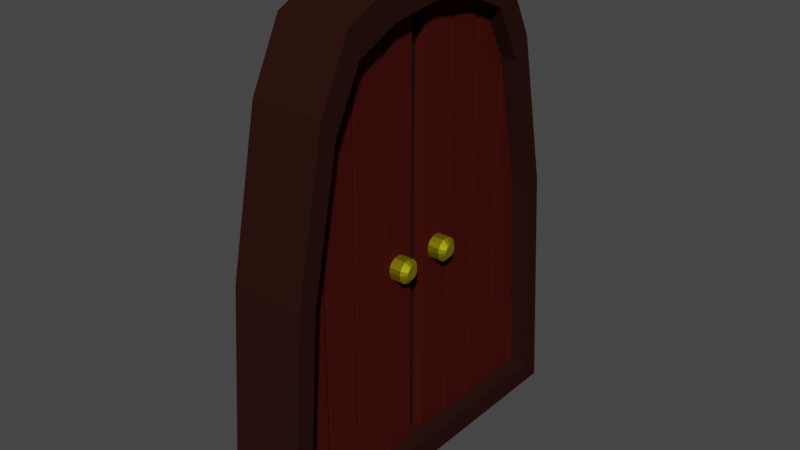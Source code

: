 # Source: gate.blend  (saved by Blender 2.92.15; exported with 4.5.12 LTS)
import bpy
from mathutils import Matrix  # noqa: F401  (used for matrix-valued properties, if any)

bpy.ops.wm.read_factory_settings(use_empty=True)
scene = bpy.context.scene
scene.name = 'Scene'

# ---- collections
col_collection = bpy.data.collections.new('Collection'); scene.collection.children.link(col_collection)

# ---- materials (node trees are filled in below, after node groups)
mat_material_002 = bpy.data.materials.new('Material.002')
mat_material_002.use_transparent_shadow = False
mat_material_003 = bpy.data.materials.new('Material.003')
mat_material_003.use_transparent_shadow = False
mat_material_001 = bpy.data.materials.new('Material.001')
mat_material_001.use_transparent_shadow = False
mat_material_004 = bpy.data.materials.new('Material.004')
mat_material_004.use_transparent_shadow = False

# ---- material node trees
mat_material_002.use_nodes = True; mat_material_002.node_tree.nodes.clear()
_N = mat_material_002.node_tree.nodes; _L = mat_material_002.node_tree.links
n0 = _N.new('ShaderNodeBsdfPrincipled'); n0.name = 'Principled BSDF'; n0.location = (10, 300)
n0.distribution = 'GGX'
n0.subsurface_method = 'BURLEY'
n0.inputs[0].default_value = (0.02198, 0.008147, 0.006064, 1.0)
n0.inputs[3].default_value = 1.45
n0.inputs[13].default_value = 0.0
n0.inputs[27].default_value = (0.0, 0.0, 0.0, 1.0)
n0.inputs[28].default_value = 1.0
n1 = _N.new('ShaderNodeOutputMaterial'); n1.name = 'Material Output'; n1.location = (300, 300)
_L.new(n0.outputs[0], n1.inputs[0])
n1.is_active_output = True
mat_material_003.use_nodes = True; mat_material_003.node_tree.nodes.clear()
_N = mat_material_003.node_tree.nodes; _L = mat_material_003.node_tree.links
n0 = _N.new('ShaderNodeBsdfPrincipled'); n0.name = 'Principled BSDF'; n0.location = (10, 300)
n0.distribution = 'GGX'
n0.subsurface_method = 'BURLEY'
n0.inputs[0].default_value = (0.02539, 0.007596, 0.005455, 1.0)
n0.inputs[3].default_value = 1.45
n0.inputs[13].default_value = 0.0
n0.inputs[27].default_value = (0.0, 0.0, 0.0, 1.0)
n0.inputs[28].default_value = 1.0
n1 = _N.new('ShaderNodeOutputMaterial'); n1.name = 'Material Output'; n1.location = (300, 300)
_L.new(n0.outputs[0], n1.inputs[0])
n1.is_active_output = True
mat_material_001.use_nodes = True; mat_material_001.node_tree.nodes.clear()
_N = mat_material_001.node_tree.nodes; _L = mat_material_001.node_tree.links
n0 = _N.new('ShaderNodeBsdfPrincipled'); n0.name = 'Principled BSDF'; n0.location = (10, 300)
n0.distribution = 'GGX'
n0.subsurface_method = 'BURLEY'
n0.inputs[0].default_value = (0.0578, 0.006376, 0.004867, 1.0)
n0.inputs[3].default_value = 1.45
n0.inputs[13].default_value = 0.0
n0.inputs[27].default_value = (0.0, 0.0, 0.0, 1.0)
n0.inputs[28].default_value = 1.0
n1 = _N.new('ShaderNodeOutputMaterial'); n1.name = 'Material Output'; n1.location = (300, 300)
_L.new(n0.outputs[0], n1.inputs[0])
n1.is_active_output = True
mat_material_004.use_nodes = True; mat_material_004.node_tree.nodes.clear()
_N = mat_material_004.node_tree.nodes; _L = mat_material_004.node_tree.links
n0 = _N.new('ShaderNodeBsdfPrincipled'); n0.name = 'Principled BSDF'; n0.location = (10, 300)
n0.distribution = 'GGX'
n0.subsurface_method = 'BURLEY'
n0.inputs[0].default_value = (0.8, 0.7149, 0.01713, 1.0)
n0.inputs[1].default_value = 1.0
n0.inputs[3].default_value = 1.45
n0.inputs[27].default_value = (0.0, 0.0, 0.0, 1.0)
n0.inputs[28].default_value = 1.0
n1 = _N.new('ShaderNodeOutputMaterial'); n1.name = 'Material Output'; n1.location = (300, 300)
_L.new(n0.outputs[0], n1.inputs[0])
n1.is_active_output = True

# ---- world
world_world = bpy.data.worlds.new('World'); scene.world = world_world
world_world.use_nodes = True; world_world.node_tree.nodes.clear()
_N = world_world.node_tree.nodes; _L = world_world.node_tree.links
n0 = _N.new('ShaderNodeOutputWorld'); n0.name = 'World Output'; n0.location = (300, 300)
n1 = _N.new('ShaderNodeBackground'); n1.name = 'Background'; n1.location = (10, 300)
n1.inputs[0].default_value = (0.05088, 0.05088, 0.05088, 1.0)
_L.new(n1.outputs[0], n0.inputs[0])
n0.is_active_output = True
world_world.color = (0.05088, 0.05088, 0.05088)
world_world.use_sun_shadow = False
world_world.sun_shadow_jitter_overblur = 0.0

# ---- meshes
me_cylinder = bpy.data.meshes.new('Cylinder')
me_cylinder.from_pydata([(-0.3927, 5.351, 1.093), (0.3927, 5.351, 1.093), (-0.3927, -5.351, 1.093), (0.3927, -5.351, 1.093), (-0.3927, -4.334, 5.99), (0.3927, -4.334, 5.99), (-0.3927, -3.317, 7.994), (0.3927, -3.317, 7.994), (-0.3927, -1.795, 8.69), (0.3927, -1.795, 8.69), (-0.3927, -5.41e-08, 8.934), (0.3927, -5.41e-08, 8.934), (-0.3927, 1.795, 8.69), (0.3927, 1.795, 8.69), (-0.3927, 3.317, 7.994), (0.3927, 3.317, 7.994), (-0.3927, 4.334, 5.99), (0.3927, 4.334, 5.99), (-0.3927, 5.955, -6.67), (0.3927, 5.955, -6.67), (-0.3927, -5.955, -6.67), (0.3927, -5.955, -6.67)], [], [(0, 2, 4, 6, 8, 10, 12, 14, 16), (3, 1, 17, 15, 13, 11, 9, 7, 5), (3, 2, 20, 21), (2, 3, 5, 4), (4, 5, 7, 6), (6, 7, 9, 8), (8, 9, 11, 10), (10, 11, 13, 12), (12, 13, 15, 14), (14, 15, 17, 16), (16, 17, 1, 0), (18, 19, 21, 20), (1, 3, 21, 19), (2, 0, 18, 20), (0, 1, 19, 18)])
_uv = me_cylinder.uv_layers.new(name='UVMap')
_uv.uv.foreach_set('vector', [0.0, 0.5, 0.5, 0.5, 0.4375, 0.5, 0.375, 0.5, 0.3125, 0.5, 0.25, 0.5, 0.1875, 0.5, 0.125, 0.5, 0.0625, 0.5, 0.5, 1.0, 0.0, 1.0, 0.0625, 1.0, 0.125, 1.0, 0.1875, 1.0, 0.25, 1.0, 0.3125, 1.0, 0.375, 1.0, 0.4375, 1.0, 0.5, 1.0, 0.5, 0.5, 0.5, 0.5, 0.5, 1.0, 0.5, 0.5, 0.5, 1.0, 0.4375, 1.0, 0.4375, 0.5, 0.4375, 0.5, 0.4375, 1.0, 0.375, 1.0, 0.375, 0.5, 0.375, 0.5, 0.375, 1.0, 0.3125, 1.0, 0.3125, 0.5, 0.3125, 0.5, 0.3125, 1.0, 0.25, 1.0, 0.25, 0.5, 0.25, 0.5, 0.25, 1.0, 0.1875, 1.0, 0.1875, 0.5, 0.1875, 0.5, 0.1875, 1.0, 0.125, 1.0, 0.125, 0.5, 0.125, 0.5, 0.125, 1.0, 0.0625, 1.0, 0.0625, 0.5, 0.0625, 0.5, 0.0625, 1.0, 0.0, 1.0, 0.0, 0.5, 0.0, 0.5, 0.0, 1.0, 0.5, 1.0, 0.5, 0.5, 0.0, 1.0, 0.5, 1.0, 0.5, 1.0, 0.0, 1.0, 0.5, 0.5, 0.0, 0.5, 0.0, 0.5, 0.5, 0.5, 0.0, 0.5, 0.0, 1.0, 0.0, 1.0, 0.0, 0.5])
me_cylinder.materials.append(mat_material_002)
me_cylinder.use_remesh_fix_poles = True
me_cylinder.use_remesh_preserve_attributes = False
me_cylinder.use_mirror_vertex_groups = False
me_cylinder.update()
me_cylinder_001 = bpy.data.meshes.new('Cylinder.001')
me_cylinder_001.from_pydata([(-0.3927, 5.351, 1.093), (0.3927, 5.351, 1.093), (-0.3927, -5.351, 1.093), (0.3927, -5.351, 1.093), (-0.3927, -4.334, 5.99), (0.3927, -4.334, 5.99), (-0.3927, -3.317, 7.994), (0.3927, -3.317, 7.994), (-0.3927, -1.795, 8.69), (0.3927, -1.795, 8.69), (-0.3927, -5.41e-08, 8.934), (0.3927, -5.41e-08, 8.934), (-0.3927, 1.795, 8.69), (0.3927, 1.795, 8.69), (-0.3927, 3.317, 7.994), (0.3927, 3.317, 7.994), (-0.3927, 4.334, 5.99), (0.3927, 4.334, 5.99), (-0.3927, 5.955, -6.67), (0.3927, 5.955, -6.67), (-0.3927, -5.955, -6.67), (0.3927, -5.955, -6.67), (-0.3927, -4.755, 0.9711), (0.3927, -4.755, 0.9711), (0.3927, -5.291, -5.926), (-0.3927, -5.291, -5.926), (-0.3927, -4.73, 1.093), (0.3927, -4.73, 1.093), (0.3927, -3.851, 5.323), (-0.3927, -3.851, 5.323), (-0.3927, -2.947, 7.103), (0.3927, -2.947, 7.103), (-0.3927, -1.595, 7.721), (0.3927, -1.595, 7.721), (-0.3927, -4.807e-08, 7.938), (0.3927, -4.807e-08, 7.938), (-0.3927, 1.595, 7.721), (0.3927, 1.595, 7.721), (-0.3927, 2.947, 7.103), (0.3927, 2.947, 7.103), (-0.3927, 3.851, 5.323), (0.3927, 3.851, 5.323), (0.3927, 4.755, 0.9711), (-0.3927, 4.73, 1.093), (-0.3927, 4.755, 0.9711), (0.3927, 4.73, 1.093), (0.3927, 5.291, -5.926), (-0.3927, 5.291, -5.926)], [], [(3, 2, 20, 21), (2, 3, 5, 4), (4, 5, 7, 6), (6, 7, 9, 8), (8, 9, 11, 10), (10, 11, 13, 12), (12, 13, 15, 14), (14, 15, 17, 16), (16, 17, 1, 0), (18, 19, 21, 20), (0, 1, 19, 18), (24, 25, 22, 23), (23, 22, 26, 29, 28, 27), (28, 29, 30, 31), (31, 30, 32, 33), (33, 32, 34, 35), (34, 36, 37, 35), (36, 38, 39, 37), (39, 38, 40, 41), (41, 40, 43, 44, 42, 45), (25, 24, 46, 47), (47, 46, 42, 44), (2, 4, 6, 8, 10, 12, 14, 16, 0, 43, 40, 38, 36, 34, 32, 30, 29, 26), (45, 1, 17, 15, 13, 11, 9, 7, 5, 3, 27, 28, 31, 33, 35, 37, 39, 41), (23, 27, 3, 21, 19, 1, 45, 42, 46, 24), (44, 43, 0, 18, 20, 2, 26, 22, 25, 47)])
_uv = me_cylinder_001.uv_layers.new(name='UVMap')
_uv.uv.foreach_set('vector', [0.5, 1.0, 0.5, 0.5, 0.5, 0.5, 0.5, 1.0, 0.5, 0.5, 0.5, 1.0, 0.4375, 1.0, 0.4375, 0.5, 0.4375, 0.5, 0.4375, 1.0, 0.375, 1.0, 0.375, 0.5, 0.375, 0.5, 0.375, 1.0, 0.3125, 1.0, 0.3125, 0.5, 0.3125, 0.5, 0.3125, 1.0, 0.25, 1.0, 0.25, 0.5, 0.25, 0.5, 0.25, 1.0, 0.1875, 1.0, 0.1875, 0.5, 0.1875, 0.5, 0.1875, 1.0, 0.125, 1.0, 0.125, 0.5, 0.125, 0.5, 0.125, 1.0, 0.0625, 1.0, 0.0625, 0.5, 0.0625, 0.5, 0.0625, 1.0, 0.0, 1.0, 0.0, 0.5, 0.0, 0.5, 0.0, 1.0, 0.5, 1.0, 0.5, 0.5, 0.0, 0.5, 0.0, 1.0, 0.0, 1.0, 0.0, 0.5, 0.5, 0.8307, 0.5, 0.6693, 0.5, 0.6693, 0.5, 0.8307, 0.5, 0.8307, 0.5, 0.6693, 0.4983, 0.6693, 0.4375, 0.6693, 0.4375, 0.8307, 0.4983, 0.8307, 0.4375, 0.8307, 0.4375, 0.6693, 0.375, 0.6693, 0.375, 0.8307, 0.375, 0.8307, 0.375, 0.6693, 0.3125, 0.6693, 0.3125, 0.8307, 0.3125, 0.8307, 0.3125, 0.6693, 0.25, 0.6693, 0.25, 0.8307, 0.25, 0.6693, 0.1875, 0.6693, 0.1875, 0.8307, 0.25, 0.8307, 0.1875, 0.6693, 0.125, 0.6693, 0.125, 0.8307, 0.1875, 0.8307, 0.125, 0.8307, 0.125, 0.6693, 0.0625, 0.6693, 0.0625, 0.8307, 0.0625, 0.8307, 0.0625, 0.6693, 0.00175, 0.6693, 0.0, 0.6693, 0.0, 0.8307, 0.00175, 0.8307, 0.5, 0.6693, 0.5, 0.8307, 0.0, 0.8307, 0.0, 0.6693, 0.0, 0.6693, 0.0, 0.8307, 0.0, 0.8307, 0.0, 0.6693, 0.5, 0.5, 0.4375, 0.5, 0.375, 0.5, 0.3125, 0.5, 0.25, 0.5, 0.1875, 0.5, 0.125, 0.5, 0.0625, 0.5, 0.0, 0.5, 0.02905, 0.5, 0.08214, 0.5, 0.1331, 0.5, 0.1906, 0.5, 0.25, 0.5, 0.3094, 0.5, 0.3669, 0.5, 0.4179, 0.5, 0.471, 0.5, 0.02905, 1.0, 0.0, 1.0, 0.0625, 1.0, 0.125, 1.0, 0.1875, 1.0, 0.25, 1.0, 0.3125, 1.0, 0.375, 1.0, 0.4375, 1.0, 0.5, 1.0, 0.471, 1.0, 0.4179, 1.0, 0.3669, 1.0, 0.3094, 1.0, 0.25, 1.0, 0.1906, 1.0, 0.1331, 1.0, 0.08214, 1.0, 0.4719, 1.0, 0.471, 1.0, 0.5, 1.0, 0.5, 1.0, 0.0, 1.0, 0.0, 1.0, 0.02905, 1.0, 0.02809, 1.0, 0.02609, 1.0, 0.4739, 1.0, 0.02809, 0.5, 0.02905, 0.5, 0.0, 0.5, 0.0, 0.5, 0.5, 0.5, 0.5, 0.5, 0.471, 0.5, 0.4719, 0.5, 0.4739, 0.5, 0.02609, 0.5])
me_cylinder_001.materials.append(mat_material_003)
me_cylinder_001.use_remesh_fix_poles = True
me_cylinder_001.use_remesh_preserve_attributes = False
me_cylinder_001.use_mirror_vertex_groups = False
me_cylinder_001.update()
me_cube_001 = bpy.data.meshes.new('Cube.001')
me_cube_001.from_pydata([(-1.0, -1.0, -1.0), (-1.0, -1.0, 1.0), (-1.0, 1.0, -1.0), (-1.0, 1.0, 1.0), (1.0, -1.0, -1.0), (1.0, -1.0, 1.0), (1.0, 1.0, -1.0), (1.0, 1.0, 1.0), (-1.0, 1.2, -1.0), (-1.0, 1.2, 0.9586), (-1.0, 3.2, -1.0), (-1.0, 3.2, 0.9586), (1.0, 1.2, -1.0), (1.0, 1.2, 0.9586), (1.0, 3.2, -1.0), (1.0, 3.2, 0.9586), (-1.0, 3.4, -1.0), (-1.0, 3.4, 0.8818), (-1.0, 5.4, -1.0), (-1.0, 5.4, 0.7144), (1.0, 3.4, -1.0), (1.0, 3.4, 0.8818), (1.0, 5.4, -1.0), (1.0, 5.4, 0.7144), (-1.0, 5.6, -1.0), (-1.0, 5.6, 0.7144), (-1.0, 7.6, -1.0), (-1.0, 7.6, 0.1314), (1.0, 5.6, -1.0), (1.0, 5.6, 0.7144), (1.0, 7.6, -1.0), (1.0, 7.6, 0.1314), (-1.0, 7.8, -1.0), (-1.0, 7.8, 0.1314), (-1.0, 8.583, -1.0), (-1.0, 8.583, -0.5283), (1.0, 7.8, -1.0), (1.0, 7.8, 0.1314), (1.0, 8.583, -1.0), (1.0, 8.583, -0.5283)], [], [(0, 1, 3, 2), (2, 3, 7, 6), (6, 7, 5, 4), (4, 5, 1, 0), (2, 6, 4, 0), (7, 3, 1, 5), (8, 9, 11, 10), (10, 11, 15, 14), (14, 15, 13, 12), (12, 13, 9, 8), (10, 14, 12, 8), (15, 11, 9, 13), (16, 17, 19, 18), (18, 19, 23, 22), (22, 23, 21, 20), (20, 21, 17, 16), (18, 22, 20, 16), (23, 19, 17, 21), (24, 25, 27, 26), (26, 27, 31, 30), (30, 31, 29, 28), (28, 29, 25, 24), (26, 30, 28, 24), (31, 27, 25, 29), (32, 33, 35, 34), (34, 35, 39, 38), (38, 39, 37, 36), (36, 37, 33, 32), (34, 38, 36, 32), (39, 35, 33, 37)])
_uv = me_cube_001.uv_layers.new(name='UVMap')
_uv.uv.foreach_set('vector', [0.375, 0.0, 0.625, 0.0, 0.625, 0.25, 0.375, 0.25, 0.375, 0.25, 0.625, 0.25, 0.625, 0.5, 0.375, 0.5, 0.375, 0.5, 0.625, 0.5, 0.625, 0.75, 0.375, 0.75, 0.375, 0.75, 0.625, 0.75, 0.625, 1.0, 0.375, 1.0, 0.125, 0.5, 0.375, 0.5, 0.375, 0.75, 0.125, 0.75, 0.625, 0.5, 0.875, 0.5, 0.875, 0.75, 0.625, 0.75, 0.375, 0.0, 0.625, 0.0, 0.625, 0.25, 0.375, 0.25, 0.375, 0.25, 0.625, 0.25, 0.625, 0.5, 0.375, 0.5, 0.375, 0.5, 0.625, 0.5, 0.625, 0.75, 0.375, 0.75, 0.375, 0.75, 0.625, 0.75, 0.625, 1.0, 0.375, 1.0, 0.125, 0.5, 0.375, 0.5, 0.375, 0.75, 0.125, 0.75, 0.625, 0.5, 0.875, 0.5, 0.875, 0.75, 0.625, 0.75, 0.375, 0.0, 0.625, 0.0, 0.625, 0.25, 0.375, 0.25, 0.375, 0.25, 0.625, 0.25, 0.625, 0.5, 0.375, 0.5, 0.375, 0.5, 0.625, 0.5, 0.625, 0.75, 0.375, 0.75, 0.375, 0.75, 0.625, 0.75, 0.625, 1.0, 0.375, 1.0, 0.125, 0.5, 0.375, 0.5, 0.375, 0.75, 0.125, 0.75, 0.625, 0.5, 0.875, 0.5, 0.875, 0.75, 0.625, 0.75, 0.375, 0.0, 0.625, 0.0, 0.625, 0.25, 0.375, 0.25, 0.375, 0.25, 0.625, 0.25, 0.625, 0.5, 0.375, 0.5, 0.375, 0.5, 0.625, 0.5, 0.625, 0.75, 0.375, 0.75, 0.375, 0.75, 0.625, 0.75, 0.625, 1.0, 0.375, 1.0, 0.125, 0.5, 0.375, 0.5, 0.375, 0.75, 0.125, 0.75, 0.625, 0.5, 0.875, 0.5, 0.875, 0.75, 0.625, 0.75, 0.375, 0.0, 0.625, 0.0, 0.625, 0.25, 0.375, 0.25, 0.375, 0.25, 0.625, 0.25, 0.625, 0.5, 0.375, 0.5, 0.375, 0.5, 0.625, 0.5, 0.625, 0.75, 0.375, 0.75, 0.375, 0.75, 0.625, 0.75, 0.625, 1.0, 0.375, 1.0, 0.125, 0.5, 0.375, 0.5, 0.375, 0.75, 0.125, 0.75, 0.625, 0.5, 0.875, 0.5, 0.875, 0.75, 0.625, 0.75])
me_cube_001.materials.append(mat_material_001)
me_cube_001.use_remesh_fix_poles = True
me_cube_001.use_remesh_preserve_attributes = False
me_cube_001.use_mirror_vertex_groups = False
me_cube_001.update()
me_cube_002 = bpy.data.meshes.new('Cube.002')
me_cube_002.from_pydata([(-1.0, -1.0, -1.0), (-1.0, -1.0, 1.0), (-1.0, 1.0, -1.0), (-1.0, 1.0, 1.0), (1.0, -1.0, -1.0), (1.0, -1.0, 1.0), (1.0, 1.0, -1.0), (1.0, 1.0, 1.0), (-1.0, 1.2, -1.0), (-1.0, 1.2, 0.9586), (-1.0, 3.2, -1.0), (-1.0, 3.2, 0.9586), (1.0, 1.2, -1.0), (1.0, 1.2, 0.9586), (1.0, 3.2, -1.0), (1.0, 3.2, 0.9586), (-1.0, 3.4, -1.0), (-1.0, 3.4, 0.8818), (-1.0, 5.4, -1.0), (-1.0, 5.4, 0.7144), (1.0, 3.4, -1.0), (1.0, 3.4, 0.8818), (1.0, 5.4, -1.0), (1.0, 5.4, 0.7144), (-1.0, 5.6, -1.0), (-1.0, 5.6, 0.7144), (-1.0, 7.6, -1.0), (-1.0, 7.6, 0.1314), (1.0, 5.6, -1.0), (1.0, 5.6, 0.7144), (1.0, 7.6, -1.0), (1.0, 7.6, 0.1314), (-1.0, 7.8, -1.0), (-1.0, 7.8, 0.1314), (-1.0, 8.583, -1.0), (-1.0, 8.583, -0.5283), (1.0, 7.8, -1.0), (1.0, 7.8, 0.1314), (1.0, 8.583, -1.0), (1.0, 8.583, -0.5283)], [], [(0, 1, 3, 2), (2, 3, 7, 6), (6, 7, 5, 4), (4, 5, 1, 0), (2, 6, 4, 0), (7, 3, 1, 5), (8, 9, 11, 10), (10, 11, 15, 14), (14, 15, 13, 12), (12, 13, 9, 8), (10, 14, 12, 8), (15, 11, 9, 13), (16, 17, 19, 18), (18, 19, 23, 22), (22, 23, 21, 20), (20, 21, 17, 16), (18, 22, 20, 16), (23, 19, 17, 21), (24, 25, 27, 26), (26, 27, 31, 30), (30, 31, 29, 28), (28, 29, 25, 24), (26, 30, 28, 24), (31, 27, 25, 29), (32, 33, 35, 34), (34, 35, 39, 38), (38, 39, 37, 36), (36, 37, 33, 32), (34, 38, 36, 32), (39, 35, 33, 37)])
_uv = me_cube_002.uv_layers.new(name='UVMap')
_uv.uv.foreach_set('vector', [0.375, 0.0, 0.625, 0.0, 0.625, 0.25, 0.375, 0.25, 0.375, 0.25, 0.625, 0.25, 0.625, 0.5, 0.375, 0.5, 0.375, 0.5, 0.625, 0.5, 0.625, 0.75, 0.375, 0.75, 0.375, 0.75, 0.625, 0.75, 0.625, 1.0, 0.375, 1.0, 0.125, 0.5, 0.375, 0.5, 0.375, 0.75, 0.125, 0.75, 0.625, 0.5, 0.875, 0.5, 0.875, 0.75, 0.625, 0.75, 0.375, 0.0, 0.625, 0.0, 0.625, 0.25, 0.375, 0.25, 0.375, 0.25, 0.625, 0.25, 0.625, 0.5, 0.375, 0.5, 0.375, 0.5, 0.625, 0.5, 0.625, 0.75, 0.375, 0.75, 0.375, 0.75, 0.625, 0.75, 0.625, 1.0, 0.375, 1.0, 0.125, 0.5, 0.375, 0.5, 0.375, 0.75, 0.125, 0.75, 0.625, 0.5, 0.875, 0.5, 0.875, 0.75, 0.625, 0.75, 0.375, 0.0, 0.625, 0.0, 0.625, 0.25, 0.375, 0.25, 0.375, 0.25, 0.625, 0.25, 0.625, 0.5, 0.375, 0.5, 0.375, 0.5, 0.625, 0.5, 0.625, 0.75, 0.375, 0.75, 0.375, 0.75, 0.625, 0.75, 0.625, 1.0, 0.375, 1.0, 0.125, 0.5, 0.375, 0.5, 0.375, 0.75, 0.125, 0.75, 0.625, 0.5, 0.875, 0.5, 0.875, 0.75, 0.625, 0.75, 0.375, 0.0, 0.625, 0.0, 0.625, 0.25, 0.375, 0.25, 0.375, 0.25, 0.625, 0.25, 0.625, 0.5, 0.375, 0.5, 0.375, 0.5, 0.625, 0.5, 0.625, 0.75, 0.375, 0.75, 0.375, 0.75, 0.625, 0.75, 0.625, 1.0, 0.375, 1.0, 0.125, 0.5, 0.375, 0.5, 0.375, 0.75, 0.125, 0.75, 0.625, 0.5, 0.875, 0.5, 0.875, 0.75, 0.625, 0.75, 0.375, 0.0, 0.625, 0.0, 0.625, 0.25, 0.375, 0.25, 0.375, 0.25, 0.625, 0.25, 0.625, 0.5, 0.375, 0.5, 0.375, 0.5, 0.625, 0.5, 0.625, 0.75, 0.375, 0.75, 0.375, 0.75, 0.625, 0.75, 0.625, 1.0, 0.375, 1.0, 0.125, 0.5, 0.375, 0.5, 0.375, 0.75, 0.125, 0.75, 0.625, 0.5, 0.875, 0.5, 0.875, 0.75, 0.625, 0.75])
me_cube_002.materials.append(mat_material_001)
me_cube_002.use_remesh_fix_poles = True
me_cube_002.use_remesh_preserve_attributes = False
me_cube_002.use_mirror_vertex_groups = False
me_cube_002.update()
me_cylinder_002 = bpy.data.meshes.new('Cylinder.002')
me_cylinder_002.from_pydata([(-1.491e-07, 0.4265, -1.151), (-3.965e-08, 0.4265, 1.151), (0.1632, 0.394, -1.151), (0.1632, 0.394, 1.151), (0.3016, 0.3016, -1.151), (0.3016, 0.3016, 1.151), (0.394, 0.1632, -1.151), (0.394, 0.1632, 1.151), (0.4265, 6.274e-08, -1.151), (0.4265, 6.274e-08, 1.151), (0.394, -0.1632, -1.151), (0.394, -0.1632, 1.151), (0.3016, -0.3016, -1.151), (0.3016, -0.3016, 1.151), (0.1632, -0.394, -1.151), (0.1632, -0.394, 1.151), (-8.472e-08, -0.4265, -1.151), (2.474e-08, -0.4265, 1.151), (-0.1632, -0.394, -1.151), (-0.1632, -0.394, 1.151), (-0.3016, -0.3016, -1.151), (-0.3016, -0.3016, 1.151), (-0.394, -0.1632, -1.151), (-0.394, -0.1632, 1.151), (-0.4265, 8.646e-08, -1.151), (-0.4265, 8.646e-08, 1.151), (-0.394, 0.1632, -1.151), (-0.394, 0.1632, 1.151), (-0.3016, 0.3016, -1.151), (-0.3016, 0.3016, 1.151), (-0.1632, 0.394, -1.151), (-0.1632, 0.394, 1.151), (-5.706e-08, 0.2286, 1.31), (0.08747, 0.2112, 1.31), (0.1616, 0.1616, 1.31), (0.2112, 0.08747, 1.31), (0.2286, 1.166e-07, 1.31), (0.2112, -0.08747, 1.31), (0.1616, -0.1616, 1.31), (0.08747, -0.2112, 1.31), (-2.255e-08, -0.2286, 1.31), (-0.08747, -0.2112, 1.31), (-0.1616, -0.1616, 1.31), (-0.2112, -0.08747, 1.31), (-0.2286, 1.293e-07, 1.31), (-0.2112, 0.08747, 1.31), (-0.1616, 0.1616, 1.31), (-0.08747, 0.2112, 1.31), (-1.329e-07, 0.2557, -1.343), (0.09786, 0.2362, -1.343), (0.1808, 0.1808, -1.343), (0.2362, 0.09786, -1.343), (0.2557, 1.092e-07, -1.343), (0.2362, -0.09786, -1.343), (0.1808, -0.1808, -1.343), (0.09786, -0.2362, -1.343), (-9.429e-08, -0.2557, -1.343), (-0.09786, -0.2362, -1.343), (-0.1808, -0.1808, -1.343), (-0.2362, -0.09786, -1.343), (-0.2557, 1.234e-07, -1.343), (-0.2362, 0.09786, -1.343), (-0.1808, 0.1808, -1.343), (-0.09786, 0.2362, -1.343)], [], [(0, 1, 3, 2), (2, 3, 5, 4), (4, 5, 7, 6), (6, 7, 9, 8), (8, 9, 11, 10), (10, 11, 13, 12), (12, 13, 15, 14), (14, 15, 17, 16), (16, 17, 19, 18), (18, 19, 21, 20), (20, 21, 23, 22), (22, 23, 25, 24), (24, 25, 27, 26), (26, 27, 29, 28), (9, 7, 35, 36), (28, 29, 31, 30), (30, 31, 1, 0), (2, 4, 50, 49), (33, 32, 47, 46, 45, 44, 43, 42, 41, 40, 39, 38, 37, 36, 35, 34), (19, 17, 40, 41), (29, 27, 45, 46), (5, 3, 33, 34), (15, 13, 38, 39), (25, 23, 43, 44), (11, 9, 36, 37), (21, 19, 41, 42), (31, 29, 46, 47), (7, 5, 34, 35), (17, 15, 39, 40), (3, 1, 32, 33), (27, 25, 44, 45), (13, 11, 37, 38), (23, 21, 42, 43), (1, 31, 47, 32), (48, 49, 50, 51, 52, 53, 54, 55, 56, 57, 58, 59, 60, 61, 62, 63), (12, 14, 55, 54), (22, 24, 60, 59), (8, 10, 53, 52), (18, 20, 58, 57), (28, 30, 63, 62), (4, 6, 51, 50), (14, 16, 56, 55), (0, 2, 49, 48), (24, 26, 61, 60), (10, 12, 54, 53), (20, 22, 59, 58), (30, 0, 48, 63), (6, 8, 52, 51), (16, 18, 57, 56), (26, 28, 62, 61)])
_uv = me_cylinder_002.uv_layers.new(name='UVMap')
_uv.uv.foreach_set('vector', [1.0, 0.5, 1.0, 1.0, 0.9375, 1.0, 0.9375, 0.5, 0.9375, 0.5, 0.9375, 1.0, 0.875, 1.0, 0.875, 0.5, 0.875, 0.5, 0.875, 1.0, 0.8125, 1.0, 0.8125, 0.5, 0.8125, 0.5, 0.8125, 1.0, 0.75, 1.0, 0.75, 0.5, 0.75, 0.5, 0.75, 1.0, 0.6875, 1.0, 0.6875, 0.5, 0.6875, 0.5, 0.6875, 1.0, 0.625, 1.0, 0.625, 0.5, 0.625, 0.5, 0.625, 1.0, 0.5625, 1.0, 0.5625, 0.5, 0.5625, 0.5, 0.5625, 1.0, 0.5, 1.0, 0.5, 0.5, 0.5, 0.5, 0.5, 1.0, 0.4375, 1.0, 0.4375, 0.5, 0.4375, 0.5, 0.4375, 1.0, 0.375, 1.0, 0.375, 0.5, 0.375, 0.5, 0.375, 1.0, 0.3125, 1.0, 0.3125, 0.5, 0.3125, 0.5, 0.3125, 1.0, 0.25, 1.0, 0.25, 0.5, 0.25, 0.5, 0.25, 1.0, 0.1875, 1.0, 0.1875, 0.5, 0.1875, 0.5, 0.1875, 1.0, 0.125, 1.0, 0.125, 0.5, 0.75, 1.0, 0.8125, 1.0, 0.8125, 1.0, 0.75, 1.0, 0.125, 0.5, 0.125, 1.0, 0.0625, 1.0, 0.0625, 0.5, 0.0625, 0.5, 0.0625, 1.0, 0.0, 1.0, 0.0, 0.5, 0.9375, 0.5, 0.875, 0.5, 0.875, 0.5, 0.9375, 0.5, 0.3418, 0.4717, 0.25, 0.49, 0.1582, 0.4717, 0.08029, 0.4197, 0.02827, 0.3418, 0.01, 0.25, 0.02827, 0.1582, 0.08029, 0.08029, 0.1582, 0.02827, 0.25, 0.01, 0.3418, 0.02827, 0.4197, 0.08029, 0.4717, 0.1582, 0.49, 0.25, 0.4717, 0.3418, 0.4197, 0.4197, 0.4375, 1.0, 0.5, 1.0, 0.5, 1.0, 0.4375, 1.0, 0.125, 1.0, 0.1875, 1.0, 0.1875, 1.0, 0.125, 1.0, 0.875, 1.0, 0.9375, 1.0, 0.9375, 1.0, 0.875, 1.0, 0.5625, 1.0, 0.625, 1.0, 0.625, 1.0, 0.5625, 1.0, 0.25, 1.0, 0.3125, 1.0, 0.3125, 1.0, 0.25, 1.0, 0.6875, 1.0, 0.75, 1.0, 0.75, 1.0, 0.6875, 1.0, 0.375, 1.0, 0.4375, 1.0, 0.4375, 1.0, 0.375, 1.0, 0.0625, 1.0, 0.125, 1.0, 0.125, 1.0, 0.0625, 1.0, 0.8125, 1.0, 0.875, 1.0, 0.875, 1.0, 0.8125, 1.0, 0.5, 1.0, 0.5625, 1.0, 0.5625, 1.0, 0.5, 1.0, 0.9375, 1.0, 1.0, 1.0, 1.0, 1.0, 0.9375, 1.0, 0.1875, 1.0, 0.25, 1.0, 0.25, 1.0, 0.1875, 1.0, 0.625, 1.0, 0.6875, 1.0, 0.6875, 1.0, 0.625, 1.0, 0.3125, 1.0, 0.375, 1.0, 0.375, 1.0, 0.3125, 1.0, 0.0, 1.0, 0.0625, 1.0, 0.0625, 1.0, 0.0, 1.0, 0.75, 0.49, 0.8418, 0.4717, 0.9197, 0.4197, 0.9717, 0.3418, 0.99, 0.25, 0.9717, 0.1582, 0.9197, 0.08029, 0.8418, 0.02827, 0.75, 0.01, 0.6582, 0.02827, 0.5803, 0.08029, 0.5283, 0.1582, 0.51, 0.25, 0.5283, 0.3418, 0.5803, 0.4197, 0.6582, 0.4717, 0.625, 0.5, 0.5625, 0.5, 0.5625, 0.5, 0.625, 0.5, 0.3125, 0.5, 0.25, 0.5, 0.25, 0.5, 0.3125, 0.5, 0.75, 0.5, 0.6875, 0.5, 0.6875, 0.5, 0.75, 0.5, 0.4375, 0.5, 0.375, 0.5, 0.375, 0.5, 0.4375, 0.5, 0.125, 0.5, 0.0625, 0.5, 0.0625, 0.5, 0.125, 0.5, 0.875, 0.5, 0.8125, 0.5, 0.8125, 0.5, 0.875, 0.5, 0.5625, 0.5, 0.5, 0.5, 0.5, 0.5, 0.5625, 0.5, 1.0, 0.5, 0.9375, 0.5, 0.9375, 0.5, 1.0, 0.5, 0.25, 0.5, 0.1875, 0.5, 0.1875, 0.5, 0.25, 0.5, 0.6875, 0.5, 0.625, 0.5, 0.625, 0.5, 0.6875, 0.5, 0.375, 0.5, 0.3125, 0.5, 0.3125, 0.5, 0.375, 0.5, 0.0625, 0.5, 0.0, 0.5, 0.0, 0.5, 0.0625, 0.5, 0.8125, 0.5, 0.75, 0.5, 0.75, 0.5, 0.8125, 0.5, 0.5, 0.5, 0.4375, 0.5, 0.4375, 0.5, 0.5, 0.5, 0.1875, 0.5, 0.125, 0.5, 0.125, 0.5, 0.1875, 0.5])
me_cylinder_002.materials.append(mat_material_004)
me_cylinder_002.use_remesh_fix_poles = True
me_cylinder_002.use_remesh_preserve_attributes = False
me_cylinder_002.use_mirror_vertex_groups = False
me_cylinder_002.update()
me_cylinder_003 = bpy.data.meshes.new('Cylinder.003')
me_cylinder_003.from_pydata([(-1.491e-07, 0.4265, -1.151), (-3.965e-08, 0.4265, 1.151), (0.1632, 0.394, -1.151), (0.1632, 0.394, 1.151), (0.3016, 0.3016, -1.151), (0.3016, 0.3016, 1.151), (0.394, 0.1632, -1.151), (0.394, 0.1632, 1.151), (0.4265, 6.274e-08, -1.151), (0.4265, 6.274e-08, 1.151), (0.394, -0.1632, -1.151), (0.394, -0.1632, 1.151), (0.3016, -0.3016, -1.151), (0.3016, -0.3016, 1.151), (0.1632, -0.394, -1.151), (0.1632, -0.394, 1.151), (-8.472e-08, -0.4265, -1.151), (2.474e-08, -0.4265, 1.151), (-0.1632, -0.394, -1.151), (-0.1632, -0.394, 1.151), (-0.3016, -0.3016, -1.151), (-0.3016, -0.3016, 1.151), (-0.394, -0.1632, -1.151), (-0.394, -0.1632, 1.151), (-0.4265, 8.646e-08, -1.151), (-0.4265, 8.646e-08, 1.151), (-0.394, 0.1632, -1.151), (-0.394, 0.1632, 1.151), (-0.3016, 0.3016, -1.151), (-0.3016, 0.3016, 1.151), (-0.1632, 0.394, -1.151), (-0.1632, 0.394, 1.151), (-5.706e-08, 0.2286, 1.31), (0.08747, 0.2112, 1.31), (0.1616, 0.1616, 1.31), (0.2112, 0.08747, 1.31), (0.2286, 1.166e-07, 1.31), (0.2112, -0.08747, 1.31), (0.1616, -0.1616, 1.31), (0.08747, -0.2112, 1.31), (-2.255e-08, -0.2286, 1.31), (-0.08747, -0.2112, 1.31), (-0.1616, -0.1616, 1.31), (-0.2112, -0.08747, 1.31), (-0.2286, 1.293e-07, 1.31), (-0.2112, 0.08747, 1.31), (-0.1616, 0.1616, 1.31), (-0.08747, 0.2112, 1.31), (-1.329e-07, 0.2557, -1.343), (0.09786, 0.2362, -1.343), (0.1808, 0.1808, -1.343), (0.2362, 0.09786, -1.343), (0.2557, 1.092e-07, -1.343), (0.2362, -0.09786, -1.343), (0.1808, -0.1808, -1.343), (0.09786, -0.2362, -1.343), (-9.429e-08, -0.2557, -1.343), (-0.09786, -0.2362, -1.343), (-0.1808, -0.1808, -1.343), (-0.2362, -0.09786, -1.343), (-0.2557, 1.234e-07, -1.343), (-0.2362, 0.09786, -1.343), (-0.1808, 0.1808, -1.343), (-0.09786, 0.2362, -1.343)], [], [(0, 1, 3, 2), (2, 3, 5, 4), (4, 5, 7, 6), (6, 7, 9, 8), (8, 9, 11, 10), (10, 11, 13, 12), (12, 13, 15, 14), (14, 15, 17, 16), (16, 17, 19, 18), (18, 19, 21, 20), (20, 21, 23, 22), (22, 23, 25, 24), (24, 25, 27, 26), (26, 27, 29, 28), (9, 7, 35, 36), (28, 29, 31, 30), (30, 31, 1, 0), (2, 4, 50, 49), (33, 32, 47, 46, 45, 44, 43, 42, 41, 40, 39, 38, 37, 36, 35, 34), (19, 17, 40, 41), (29, 27, 45, 46), (5, 3, 33, 34), (15, 13, 38, 39), (25, 23, 43, 44), (11, 9, 36, 37), (21, 19, 41, 42), (31, 29, 46, 47), (7, 5, 34, 35), (17, 15, 39, 40), (3, 1, 32, 33), (27, 25, 44, 45), (13, 11, 37, 38), (23, 21, 42, 43), (1, 31, 47, 32), (48, 49, 50, 51, 52, 53, 54, 55, 56, 57, 58, 59, 60, 61, 62, 63), (12, 14, 55, 54), (22, 24, 60, 59), (8, 10, 53, 52), (18, 20, 58, 57), (28, 30, 63, 62), (4, 6, 51, 50), (14, 16, 56, 55), (0, 2, 49, 48), (24, 26, 61, 60), (10, 12, 54, 53), (20, 22, 59, 58), (30, 0, 48, 63), (6, 8, 52, 51), (16, 18, 57, 56), (26, 28, 62, 61)])
_uv = me_cylinder_003.uv_layers.new(name='UVMap')
_uv.uv.foreach_set('vector', [1.0, 0.5, 1.0, 1.0, 0.9375, 1.0, 0.9375, 0.5, 0.9375, 0.5, 0.9375, 1.0, 0.875, 1.0, 0.875, 0.5, 0.875, 0.5, 0.875, 1.0, 0.8125, 1.0, 0.8125, 0.5, 0.8125, 0.5, 0.8125, 1.0, 0.75, 1.0, 0.75, 0.5, 0.75, 0.5, 0.75, 1.0, 0.6875, 1.0, 0.6875, 0.5, 0.6875, 0.5, 0.6875, 1.0, 0.625, 1.0, 0.625, 0.5, 0.625, 0.5, 0.625, 1.0, 0.5625, 1.0, 0.5625, 0.5, 0.5625, 0.5, 0.5625, 1.0, 0.5, 1.0, 0.5, 0.5, 0.5, 0.5, 0.5, 1.0, 0.4375, 1.0, 0.4375, 0.5, 0.4375, 0.5, 0.4375, 1.0, 0.375, 1.0, 0.375, 0.5, 0.375, 0.5, 0.375, 1.0, 0.3125, 1.0, 0.3125, 0.5, 0.3125, 0.5, 0.3125, 1.0, 0.25, 1.0, 0.25, 0.5, 0.25, 0.5, 0.25, 1.0, 0.1875, 1.0, 0.1875, 0.5, 0.1875, 0.5, 0.1875, 1.0, 0.125, 1.0, 0.125, 0.5, 0.75, 1.0, 0.8125, 1.0, 0.8125, 1.0, 0.75, 1.0, 0.125, 0.5, 0.125, 1.0, 0.0625, 1.0, 0.0625, 0.5, 0.0625, 0.5, 0.0625, 1.0, 0.0, 1.0, 0.0, 0.5, 0.9375, 0.5, 0.875, 0.5, 0.875, 0.5, 0.9375, 0.5, 0.3418, 0.4717, 0.25, 0.49, 0.1582, 0.4717, 0.08029, 0.4197, 0.02827, 0.3418, 0.01, 0.25, 0.02827, 0.1582, 0.08029, 0.08029, 0.1582, 0.02827, 0.25, 0.01, 0.3418, 0.02827, 0.4197, 0.08029, 0.4717, 0.1582, 0.49, 0.25, 0.4717, 0.3418, 0.4197, 0.4197, 0.4375, 1.0, 0.5, 1.0, 0.5, 1.0, 0.4375, 1.0, 0.125, 1.0, 0.1875, 1.0, 0.1875, 1.0, 0.125, 1.0, 0.875, 1.0, 0.9375, 1.0, 0.9375, 1.0, 0.875, 1.0, 0.5625, 1.0, 0.625, 1.0, 0.625, 1.0, 0.5625, 1.0, 0.25, 1.0, 0.3125, 1.0, 0.3125, 1.0, 0.25, 1.0, 0.6875, 1.0, 0.75, 1.0, 0.75, 1.0, 0.6875, 1.0, 0.375, 1.0, 0.4375, 1.0, 0.4375, 1.0, 0.375, 1.0, 0.0625, 1.0, 0.125, 1.0, 0.125, 1.0, 0.0625, 1.0, 0.8125, 1.0, 0.875, 1.0, 0.875, 1.0, 0.8125, 1.0, 0.5, 1.0, 0.5625, 1.0, 0.5625, 1.0, 0.5, 1.0, 0.9375, 1.0, 1.0, 1.0, 1.0, 1.0, 0.9375, 1.0, 0.1875, 1.0, 0.25, 1.0, 0.25, 1.0, 0.1875, 1.0, 0.625, 1.0, 0.6875, 1.0, 0.6875, 1.0, 0.625, 1.0, 0.3125, 1.0, 0.375, 1.0, 0.375, 1.0, 0.3125, 1.0, 0.0, 1.0, 0.0625, 1.0, 0.0625, 1.0, 0.0, 1.0, 0.75, 0.49, 0.8418, 0.4717, 0.9197, 0.4197, 0.9717, 0.3418, 0.99, 0.25, 0.9717, 0.1582, 0.9197, 0.08029, 0.8418, 0.02827, 0.75, 0.01, 0.6582, 0.02827, 0.5803, 0.08029, 0.5283, 0.1582, 0.51, 0.25, 0.5283, 0.3418, 0.5803, 0.4197, 0.6582, 0.4717, 0.625, 0.5, 0.5625, 0.5, 0.5625, 0.5, 0.625, 0.5, 0.3125, 0.5, 0.25, 0.5, 0.25, 0.5, 0.3125, 0.5, 0.75, 0.5, 0.6875, 0.5, 0.6875, 0.5, 0.75, 0.5, 0.4375, 0.5, 0.375, 0.5, 0.375, 0.5, 0.4375, 0.5, 0.125, 0.5, 0.0625, 0.5, 0.0625, 0.5, 0.125, 0.5, 0.875, 0.5, 0.8125, 0.5, 0.8125, 0.5, 0.875, 0.5, 0.5625, 0.5, 0.5, 0.5, 0.5, 0.5, 0.5625, 0.5, 1.0, 0.5, 0.9375, 0.5, 0.9375, 0.5, 1.0, 0.5, 0.25, 0.5, 0.1875, 0.5, 0.1875, 0.5, 0.25, 0.5, 0.6875, 0.5, 0.625, 0.5, 0.625, 0.5, 0.6875, 0.5, 0.375, 0.5, 0.3125, 0.5, 0.3125, 0.5, 0.375, 0.5, 0.0625, 0.5, 0.0, 0.5, 0.0, 0.5, 0.0625, 0.5, 0.8125, 0.5, 0.75, 0.5, 0.75, 0.5, 0.8125, 0.5, 0.5, 0.5, 0.4375, 0.5, 0.4375, 0.5, 0.5, 0.5, 0.1875, 0.5, 0.125, 0.5, 0.125, 0.5, 0.1875, 0.5])
me_cylinder_003.materials.append(mat_material_004)
me_cylinder_003.use_remesh_fix_poles = True
me_cylinder_003.use_remesh_preserve_attributes = False
me_cylinder_003.use_mirror_vertex_groups = False
me_cylinder_003.update()

# ---- objects
ob_cylinder = bpy.data.objects.new('Cylinder', me_cylinder)
ob_cylinder_001 = bpy.data.objects.new('Cylinder.001', me_cylinder_001)
ob_cube = bpy.data.objects.new('Cube', me_cube_001)
ob_cube_001 = bpy.data.objects.new('Cube.001', me_cube_002)
ob_cylinder_002 = bpy.data.objects.new('Cylinder.002', me_cylinder_002)
ob_cylinder_003 = bpy.data.objects.new('Cylinder.003', me_cylinder_003)

# ---- transforms, parenting, visibility, modifiers, constraints
ob_cylinder.location = (0.0, 0.0, 0.0)
ob_cylinder.scale = (0.8049, 1.0, 1.0)
ob_cylinder.lineart.crease_threshold = 0.0
ob_cylinder_001.location = (0.0, 0.0, 0.0)
ob_cylinder_001.scale = (3.348, 1.125, 1.125)
ob_cylinder_001.lineart.crease_threshold = 0.0
ob_cube.location = (0.0, -0.9361, 1.087)
ob_cube.scale = (0.7105, -0.6171, 8.292)
ob_cube.lineart.crease_threshold = 0.0
ob_cube_001.location = (0.0, 0.9361, 1.087)
ob_cube_001.scale = (0.7105, 0.6171, 8.292)
ob_cube_001.lineart.crease_threshold = 0.0
ob_cylinder_002.location = (0.0, 0.9751, 0.3812)
ob_cylinder_002.rotation_euler = (-0.0, 1.571, 0.0)
ob_cylinder_002.lineart.crease_threshold = 0.0
ob_cylinder_003.location = (0.0, -0.9751, 0.3812)
ob_cylinder_003.rotation_euler = (-0.0, 1.571, 0.0)
ob_cylinder_003.lineart.crease_threshold = 0.0

# ---- collection membership
col_collection.objects.link(ob_cylinder)
col_collection.objects.link(ob_cylinder_001)
col_collection.objects.link(ob_cube)
col_collection.objects.link(ob_cube_001)
col_collection.objects.link(ob_cylinder_002)
col_collection.objects.link(ob_cylinder_003)

# ---- scene / render settings (as saved in the file)
scene.frame_start = 1; scene.frame_end = 250; scene.frame_set(1)
scene.render.engine = 'BLENDER_EEVEE_NEXT'
scene.cycles.use_denoising = False
scene.cycles.samples = 128
scene.cycles.sampling_pattern = 'TABULATED_SOBOL'
scene.cycles.use_adaptive_sampling = False
scene.cycles.use_light_tree = False
scene.view_settings.view_transform = 'Filmic'
bpy.context.view_layer.update()

# ---- added for rendering (the .blend has no active camera and no usable light): camera, sun
cam_auto = bpy.data.cameras.new('AutoCamera')
cam_auto.lens = 50.0
cam_auto.sensor_width = 36.0
cam_auto.clip_end = 1000.0
ob_auto_camera = bpy.data.objects.new('AutoCamera', cam_auto)
scene.collection.objects.link(ob_auto_camera)
ob_auto_camera.location = (20.5732, -24.705, 17.744)
ob_auto_camera.rotation_euler = (1.09748, -7.21219e-08, 0.694738)
scene.camera = ob_auto_camera
light_auto_sun = bpy.data.lights.new('AutoSun', 'SUN')
light_auto_sun.energy = 3.0
light_auto_sun.angle = 0.0523599
ob_auto_sun = bpy.data.objects.new('AutoSun', light_auto_sun)
scene.collection.objects.link(ob_auto_sun)
ob_auto_sun.rotation_euler = (0.872665, 0.174533, 0.523599)
bpy.context.view_layer.update()
